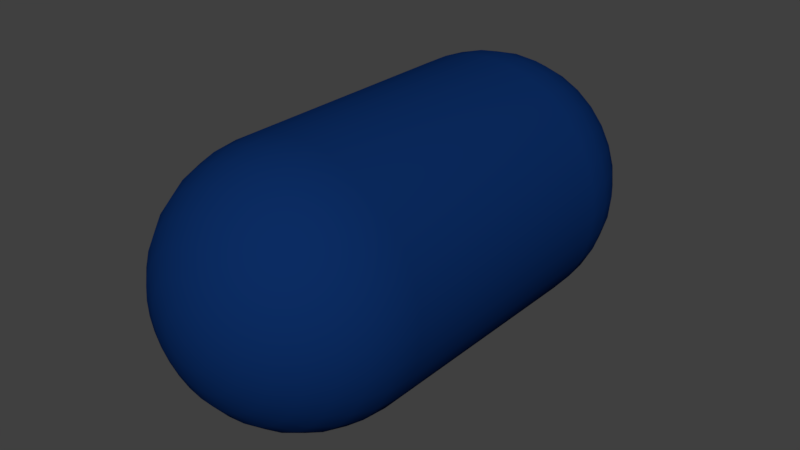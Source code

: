 # Source: capsule2.blend  (saved by Blender 2.79.0; exported with 4.5.12 LTS)
import bpy
from mathutils import Matrix  # noqa: F401  (used for matrix-valued properties, if any)

bpy.ops.wm.read_factory_settings(use_empty=True)
scene = bpy.context.scene
scene.name = 'Scene'

# ---- collections
col_collection_1 = bpy.data.collections.new('Collection 1'); scene.collection.children.link(col_collection_1)

# ---- materials (node trees are filled in below, after node groups)
mat_material = bpy.data.materials.new('Material')
mat_material.alpha_threshold = 0.0
mat_material.use_transparent_shadow = False
mat_material.diffuse_color = (0.003677, 0.02519, 0.1221, 1.0)
mat_material.roughness = 0.5
mat_material.specular_intensity = 1.0

# ---- material node trees

# ---- world
world_world = bpy.data.worlds.new('World'); scene.world = world_world
world_world.color = (0.05088, 0.05088, 0.05088)
world_world.use_sun_shadow = False
world_world.sun_shadow_jitter_overblur = 0.0
world_world.cycles.sampling_method = 'MANUAL'

# ---- meshes
me_sphere = bpy.data.meshes.new('Sphere')
me_sphere.from_pydata([(0.0, -1.75, 6.467e-07), (0.3414, 0.0, -1.716), (0.3348, -0.3414, -1.683), (0.3154, -0.6697, -1.586), (0.2839, -0.9722, -1.427), (0.2414, -1.237, -1.214), (0.1897, -1.455, -0.9536), (0.1307, -1.617, -0.6568), (0.06661, -1.716, -0.3348), (0.6697, 1.192e-07, -1.617), (0.6568, -0.3414, -1.586), (0.6187, -0.6697, -1.494), (0.5568, -0.9722, -1.344), (0.4735, -1.237, -1.143), (0.3721, -1.455, -0.8982), (0.2563, -1.617, -0.6187), (0.1307, -1.716, -0.3154), (0.9722, 1.192e-07, -1.455), (0.9536, -0.3414, -1.427), (0.8982, -0.6697, -1.344), (0.8084, -0.9722, -1.21), (0.6875, -1.237, -1.029), (0.5402, -1.455, -0.8084), (0.3721, -1.617, -0.5568), (0.1897, -1.716, -0.2839), (1.237, 1.192e-07, -1.237), (1.214, -0.3414, -1.214), (1.143, -0.6697, -1.143), (1.029, -0.9722, -1.029), (0.875, -1.237, -0.875), (0.6875, -1.455, -0.6875), (0.4735, -1.617, -0.4735), (0.2414, -1.716, -0.2414), (1.455, 1.192e-07, -0.9722), (1.427, -0.3414, -0.9536), (1.344, -0.6697, -0.8982), (1.21, -0.9722, -0.8084), (1.029, -1.237, -0.6875), (0.8084, -1.455, -0.5402), (0.5568, -1.617, -0.3721), (0.2839, -1.716, -0.1897), (1.617, 1.192e-07, -0.6697), (1.586, -0.3414, -0.6568), (1.494, -0.6697, -0.6187), (1.344, -0.9722, -0.5568), (1.143, -1.237, -0.4735), (0.8982, -1.455, -0.3721), (0.6187, -1.617, -0.2563), (0.3154, -1.716, -0.1307), (1.716, 1.192e-07, -0.3414), (1.683, -0.3414, -0.3348), (1.586, -0.6697, -0.3154), (1.427, -0.9722, -0.2839), (1.214, -1.237, -0.2414), (0.9536, -1.455, -0.1897), (0.6568, -1.617, -0.1307), (0.3348, -1.716, -0.0666), (1.75, 1.192e-07, 6.629e-07), (1.716, -0.3414, 7.039e-07), (1.617, -0.6697, 4.314e-07), (1.455, -0.9722, 6.271e-07), (1.237, -1.237, 6.127e-07), (0.9722, -1.455, 6.613e-07), (0.6697, -1.617, 6.032e-07), (0.3414, -1.716, 6.14e-07), (1.716, 1.192e-07, 0.3414), (1.683, -0.3414, 0.3348), (1.586, -0.6697, 0.3154), (1.427, -0.9722, 0.2839), (1.214, -1.237, 0.2414), (0.9536, -1.455, 0.1897), (0.6568, -1.617, 0.1307), (0.3348, -1.716, 0.06661), (1.617, 1.192e-07, 0.6697), (1.586, -0.3414, 0.6568), (1.494, -0.6697, 0.6187), (1.344, -0.9722, 0.5568), (1.143, -1.237, 0.4735), (0.8982, -1.455, 0.3721), (0.6187, -1.617, 0.2563), (0.3154, -1.716, 0.1307), (1.455, 1.192e-07, 0.9722), (1.427, -0.3414, 0.9536), (1.344, -0.6697, 0.8982), (1.21, -0.9722, 0.8084), (1.029, -1.237, 0.6875), (0.8084, -1.455, 0.5402), (0.5568, -1.617, 0.3721), (0.2839, -1.716, 0.1897), (1.237, 2.384e-07, 1.237), (1.214, -0.3414, 1.214), (1.143, -0.6697, 1.143), (1.029, -0.9722, 1.029), (0.875, -1.237, 0.875), (0.6875, -1.455, 0.6875), (0.4735, -1.617, 0.4735), (0.2414, -1.716, 0.2414), (0.9722, 2.384e-07, 1.455), (0.9536, -0.3414, 1.427), (0.8982, -0.6697, 1.344), (0.8084, -0.9722, 1.21), (0.6875, -1.237, 1.029), (0.5402, -1.455, 0.8084), (0.3721, -1.617, 0.5568), (0.1897, -1.716, 0.2839), (0.6697, 2.384e-07, 1.617), (0.6568, -0.3414, 1.586), (0.6187, -0.6697, 1.494), (0.5568, -0.9722, 1.344), (0.4735, -1.237, 1.143), (0.3721, -1.455, 0.8982), (0.2563, -1.617, 0.6187), (0.1307, -1.716, 0.3154), (0.3414, 2.384e-07, 1.716), (0.3348, -0.3414, 1.683), (0.3154, -0.6697, 1.586), (0.2839, -0.9722, 1.427), (0.2414, -1.237, 1.214), (0.1897, -1.455, 0.9536), (0.1307, -1.617, 0.6568), (0.06661, -1.716, 0.3348), (-1.756e-07, 2.384e-07, 1.75), (-1.495e-07, -0.3414, 1.716), (1.112e-07, -0.6697, 1.617), (-1.495e-07, -0.9722, 1.455), (-4.522e-08, -1.237, 1.237), (-1.914e-08, -1.455, 0.9722), (6.937e-09, -1.617, 0.6697), (6.937e-09, -1.716, 0.3414), (-0.3414, 2.384e-07, 1.716), (-0.3348, -0.3414, 1.683), (-0.3154, -0.6697, 1.586), (-0.2839, -0.9722, 1.427), (-0.2414, -1.237, 1.214), (-0.1897, -1.455, 0.9536), (-0.1307, -1.617, 0.6568), (-0.06661, -1.716, 0.3348), (-0.6697, 2.384e-07, 1.617), (-0.6568, -0.3414, 1.586), (-0.6187, -0.6697, 1.494), (-0.5568, -0.9722, 1.344), (-0.4735, -1.237, 1.143), (-0.3721, -1.455, 0.8982), (-0.2563, -1.617, 0.6187), (-0.1307, -1.716, 0.3154), (-0.9722, 2.384e-07, 1.455), (-0.9536, -0.3414, 1.427), (-0.8982, -0.6697, 1.344), (-0.8084, -0.9722, 1.21), (-0.6875, -1.237, 1.029), (-0.5402, -1.455, 0.8084), (-0.3721, -1.617, 0.5568), (-0.1897, -1.716, 0.2839), (-1.237, 2.384e-07, 1.237), (-1.214, -0.3414, 1.214), (-1.143, -0.6697, 1.143), (-1.029, -0.9722, 1.029), (-0.875, -1.237, 0.875), (-0.6875, -1.455, 0.6875), (-0.4735, -1.617, 0.4735), (-0.2414, -1.716, 0.2414), (-1.455, 1.192e-07, 0.9722), (-1.427, -0.3414, 0.9536), (-1.344, -0.6697, 0.8982), (-1.21, -0.9722, 0.8084), (-1.029, -1.237, 0.6875), (-0.8084, -1.455, 0.5402), (-0.5568, -1.617, 0.3721), (-0.2839, -1.716, 0.1897), (-1.617, 1.192e-07, 0.6697), (-1.586, -0.3414, 0.6568), (-1.494, -0.6697, 0.6187), (-1.344, -0.9722, 0.5568), (-1.143, -1.237, 0.4735), (-0.8982, -1.455, 0.3721), (-0.6187, -1.617, 0.2563), (-0.3154, -1.716, 0.1307), (-1.716, 1.192e-07, 0.3414), (-1.683, -0.3414, 0.3348), (-1.586, -0.6697, 0.3154), (-1.427, -0.9722, 0.2839), (-1.214, -1.237, 0.2414), (-0.9536, -1.455, 0.1897), (-0.6568, -1.617, 0.1307), (-0.3348, -1.716, 0.06661), (-1.75, 1.192e-07, 2.457e-07), (-1.716, -0.3414, 1.823e-07), (-1.617, -0.6697, 5.878e-07), (-1.455, -0.9722, 2.881e-07), (-1.237, -1.237, 3.78e-07), (-0.9722, -1.455, 5.179e-07), (-0.6697, -1.617, 5.119e-07), (-0.3414, -1.716, 6.271e-07), (-1.716, 1.192e-07, -0.3414), (-1.683, -0.3414, -0.3348), (-1.586, -0.6697, -0.3154), (-1.427, -0.9722, -0.2839), (-1.214, -1.237, -0.2414), (-0.9536, -1.455, -0.1897), (-0.6568, -1.617, -0.1307), (-0.3348, -1.716, -0.0666), (-1.617, 1.192e-07, -0.6697), (-1.586, -0.3414, -0.6568), (-1.494, -0.6697, -0.6187), (-1.344, -0.9722, -0.5568), (-1.143, -1.237, -0.4735), (-0.8982, -1.455, -0.3721), (-0.6187, -1.617, -0.2563), (-0.3154, -1.716, -0.1307), (-1.455, 1.192e-07, -0.9722), (-1.427, -0.3414, -0.9536), (-1.344, -0.6697, -0.8982), (-1.21, -0.9722, -0.8084), (-1.029, -1.237, -0.6875), (-0.8084, -1.455, -0.5402), (-0.5568, -1.617, -0.3721), (-0.2839, -1.716, -0.1897), (-1.237, 1.192e-07, -1.237), (-1.214, -0.3414, -1.214), (-1.143, -0.6697, -1.143), (-1.029, -0.9722, -1.029), (-0.875, -1.237, -0.875), (-0.6875, -1.455, -0.6875), (-0.4735, -1.617, -0.4735), (-0.2414, -1.716, -0.2414), (-0.9722, 1.192e-07, -1.455), (-0.9536, -0.3414, -1.427), (-0.8982, -0.6697, -1.344), (-0.8084, -0.9722, -1.21), (-0.6875, -1.237, -1.029), (-0.5402, -1.455, -0.8084), (-0.3721, -1.617, -0.5568), (-0.1897, -1.716, -0.2839), (-0.6697, 1.192e-07, -1.617), (-0.6568, -0.3414, -1.586), (-0.6187, -0.6697, -1.494), (-0.5568, -0.9722, -1.344), (-0.4735, -1.237, -1.143), (-0.3721, -1.455, -0.8982), (-0.2563, -1.617, -0.6187), (-0.1307, -1.716, -0.3154), (-0.3414, 0.0, -1.716), (-0.3348, -0.3414, -1.683), (-0.3154, -0.6697, -1.586), (-0.2839, -0.9722, -1.427), (-0.2414, -1.237, -1.214), (-0.1897, -1.455, -0.9536), (-0.1307, -1.617, -0.6568), (-0.06661, -1.716, -0.3348), (4.763e-07, 0.0, -1.75), (4.502e-07, -0.3414, -1.716), (1.112e-07, -0.6697, -1.617), (4.763e-07, -0.9722, -1.455), (2.677e-07, -1.237, -1.237), (2.156e-07, -1.455, -0.9722), (1.373e-07, -1.617, -0.6697), (2.649e-08, -1.716, -0.3414), (0.06661, 5.216, -0.3348), (0.1307, 5.117, -0.6568), (0.1897, 4.955, -0.9536), (0.2414, 4.737, -1.214), (0.2839, 4.472, -1.427), (0.3154, 4.17, -1.586), (0.3348, 3.841, -1.683), (0.3414, 3.5, -1.716), (0.1307, 5.216, -0.3154), (0.2563, 5.117, -0.6187), (0.3721, 4.955, -0.8982), (0.4735, 4.737, -1.143), (0.5568, 4.472, -1.344), (0.6187, 4.17, -1.494), (0.6568, 3.841, -1.586), (0.6697, 3.5, -1.617), (0.1897, 5.216, -0.2839), (0.3721, 5.117, -0.5568), (0.5402, 4.955, -0.8084), (0.6875, 4.737, -1.029), (0.8084, 4.472, -1.21), (0.8982, 4.17, -1.344), (0.9536, 3.841, -1.427), (0.9722, 3.5, -1.455), (0.2414, 5.216, -0.2414), (0.4735, 5.117, -0.4735), (0.6875, 4.955, -0.6875), (0.875, 4.737, -0.875), (1.029, 4.472, -1.029), (1.143, 4.17, -1.143), (1.214, 3.841, -1.214), (1.237, 3.5, -1.237), (0.2839, 5.216, -0.1897), (0.5568, 5.117, -0.3721), (0.8084, 4.955, -0.5402), (1.029, 4.737, -0.6875), (1.21, 4.472, -0.8084), (1.344, 4.17, -0.8982), (1.427, 3.841, -0.9536), (1.455, 3.5, -0.9722), (0.3154, 5.216, -0.1307), (0.6187, 5.117, -0.2563), (0.8982, 4.955, -0.3721), (1.143, 4.737, -0.4735), (1.344, 4.472, -0.5568), (1.494, 4.17, -0.6187), (1.586, 3.841, -0.6568), (1.617, 3.5, -0.6697), (0.3348, 5.216, -0.06661), (0.6568, 5.117, -0.1307), (0.9536, 4.955, -0.1897), (1.214, 4.737, -0.2414), (1.427, 4.472, -0.2839), (1.586, 4.17, -0.3154), (1.683, 3.841, -0.3348), (1.716, 3.5, -0.3414), (0.3414, 5.216, 3.097e-07), (0.6697, 5.117, 3.01e-07), (0.9722, 4.955, 2.95e-07), (1.237, 4.737, 3.176e-07), (1.455, 4.472, 3.553e-07), (1.617, 4.17, 2.642e-07), (1.716, 3.841, 4.871e-07), (1.75, 3.5, 4.76e-07), (0.3348, 5.216, 0.06661), (0.6568, 5.117, 0.1307), (0.9536, 4.955, 0.1897), (1.214, 4.737, 0.2414), (1.427, 4.472, 0.2839), (1.586, 4.17, 0.3154), (1.683, 3.841, 0.3348), (1.716, 3.5, 0.3414), (0.3154, 5.216, 0.1307), (0.6187, 5.117, 0.2563), (0.8982, 4.955, 0.3721), (1.143, 4.737, 0.4735), (1.344, 4.472, 0.5568), (1.494, 4.17, 0.6187), (1.586, 3.841, 0.6568), (1.617, 3.5, 0.6697), (0.2839, 5.216, 0.1897), (0.5568, 5.117, 0.3721), (0.8084, 4.955, 0.5402), (1.029, 4.737, 0.6875), (1.21, 4.472, 0.8084), (1.344, 4.17, 0.8982), (1.427, 3.841, 0.9536), (1.455, 3.5, 0.9722), (0.2414, 5.216, 0.2414), (0.4735, 5.117, 0.4735), (0.6875, 4.955, 0.6875), (0.875, 4.737, 0.875), (1.029, 4.472, 1.029), (1.143, 4.17, 1.143), (1.214, 3.841, 1.214), (1.237, 3.5, 1.237), (0.1897, 5.216, 0.2839), (0.3721, 5.117, 0.5568), (0.5402, 4.955, 0.8084), (0.6875, 4.737, 1.029), (0.8084, 4.472, 1.21), (0.8982, 4.17, 1.344), (0.9536, 3.841, 1.427), (0.9722, 3.5, 1.455), (0.1307, 5.216, 0.3154), (0.2563, 5.117, 0.6187), (0.3721, 4.955, 0.8982), (0.4735, 4.737, 1.143), (0.5568, 4.472, 1.344), (0.6187, 4.17, 1.494), (0.6568, 3.841, 1.586), (0.6697, 3.5, 1.617), (0.0666, 5.216, 0.3348), (0.1307, 5.117, 0.6568), (0.1897, 4.955, 0.9536), (0.2414, 4.737, 1.214), (0.2839, 4.472, 1.427), (0.3154, 4.17, 1.586), (0.3348, 3.841, 1.683), (0.3414, 3.5, 1.716), (-5.17e-07, 5.216, 0.3414), (-4.322e-07, 5.117, 0.6697), (-4.583e-07, 4.955, 0.9722), (-5.496e-07, 4.737, 1.237), (-6.539e-07, 4.472, 1.455), (-3.931e-07, 4.17, 1.617), (-6.539e-07, 3.841, 1.716), (-6.799e-07, 3.5, 1.75), (-0.06661, 5.216, 0.3348), (-0.1307, 5.117, 0.6568), (-0.1897, 4.955, 0.9536), (-0.2414, 4.737, 1.214), (-0.2839, 4.472, 1.427), (-0.3154, 4.17, 1.586), (-0.3348, 3.841, 1.683), (-0.3414, 3.5, 1.716), (-7.226e-07, 5.25, 8.337e-07), (-0.1307, 5.216, 0.3154), (-0.2563, 5.117, 0.6187), (-0.3721, 4.955, 0.8982), (-0.4735, 4.737, 1.143), (-0.5568, 4.472, 1.344), (-0.6187, 4.17, 1.494), (-0.6568, 3.841, 1.586), (-0.6697, 3.5, 1.617), (-0.1897, 5.216, 0.2839), (-0.3721, 5.117, 0.5568), (-0.5402, 4.955, 0.8084), (-0.6875, 4.737, 1.029), (-0.8084, 4.472, 1.21), (-0.8982, 4.17, 1.344), (-0.9536, 3.841, 1.427), (-0.9722, 3.5, 1.455), (-0.2414, 5.216, 0.2414), (-0.4735, 5.117, 0.4735), (-0.6875, 4.955, 0.6875), (-0.875, 4.737, 0.875), (-1.029, 4.472, 1.029), (-1.143, 4.17, 1.143), (-1.214, 3.841, 1.214), (-1.237, 3.5, 1.237), (-0.2839, 5.216, 0.1897), (-0.5568, 5.117, 0.3721), (-0.8084, 4.955, 0.5402), (-1.029, 4.737, 0.6875), (-1.21, 4.472, 0.8084), (-1.344, 4.17, 0.8982), (-1.427, 3.841, 0.9536), (-1.455, 3.5, 0.9722), (-0.3154, 5.216, 0.1307), (-0.6187, 5.117, 0.2563), (-0.8982, 4.955, 0.3721), (-1.143, 4.737, 0.4735), (-1.344, 4.472, 0.5568), (-1.494, 4.17, 0.6187), (-1.586, 3.841, 0.6568), (-1.617, 3.5, 0.6697), (-0.3348, 5.216, 0.06661), (-0.6568, 5.117, 0.1307), (-0.9536, 4.955, 0.1897), (-1.214, 4.737, 0.2414), (-1.427, 4.472, 0.2839), (-1.586, 4.17, 0.3154), (-1.683, 3.841, 0.3348), (-1.716, 3.5, 0.3414), (-0.3414, 5.216, 2.836e-07), (-0.6697, 5.117, 2.358e-07), (-0.9722, 4.955, 2.429e-07), (-1.237, 4.737, 8.29e-08), (-1.455, 4.472, 1.626e-08), (-1.617, 4.17, 3.424e-07), (-1.716, 3.841, -3.439e-08), (-1.75, 3.5, 5.876e-08), (-0.3348, 5.216, -0.06661), (-0.6568, 5.117, -0.1307), (-0.9536, 4.955, -0.1897), (-1.214, 4.737, -0.2414), (-1.427, 4.472, -0.2839), (-1.586, 4.17, -0.3154), (-1.683, 3.841, -0.3348), (-1.716, 3.5, -0.3414), (-0.3154, 5.216, -0.1307), (-0.6187, 5.117, -0.2563), (-0.8982, 4.955, -0.3721), (-1.143, 4.737, -0.4735), (-1.344, 4.472, -0.5568), (-1.494, 4.17, -0.6187), (-1.586, 3.841, -0.6568), (-1.617, 3.5, -0.6697), (-0.2839, 5.216, -0.1897), (-0.5568, 5.117, -0.3721), (-0.8084, 4.955, -0.5402), (-1.029, 4.737, -0.6875), (-1.21, 4.472, -0.8084), (-1.344, 4.17, -0.8982), (-1.427, 3.841, -0.9536), (-1.455, 3.5, -0.9722), (-0.2414, 5.216, -0.2414), (-0.4735, 5.117, -0.4735), (-0.6875, 4.955, -0.6875), (-0.875, 4.737, -0.875), (-1.029, 4.472, -1.029), (-1.143, 4.17, -1.143), (-1.214, 3.841, -1.214), (-1.237, 3.5, -1.237), (-0.1897, 5.216, -0.2839), (-0.3721, 5.117, -0.5568), (-0.5402, 4.955, -0.8084), (-0.6875, 4.737, -1.029), (-0.8084, 4.472, -1.21), (-0.8982, 4.17, -1.344), (-0.9536, 3.841, -1.427), (-0.9722, 3.5, -1.455), (-0.1307, 5.216, -0.3154), (-0.2563, 5.117, -0.6187), (-0.3721, 4.955, -0.8982), (-0.4735, 4.737, -1.143), (-0.5568, 4.472, -1.344), (-0.6187, 4.17, -1.494), (-0.6568, 3.841, -1.586), (-0.6697, 3.5, -1.617), (-0.06661, 5.216, -0.3348), (-0.1307, 5.117, -0.6568), (-0.1897, 4.955, -0.9536), (-0.2414, 4.737, -1.214), (-0.2839, 4.472, -1.427), (-0.3154, 4.17, -1.586), (-0.3348, 3.841, -1.683), (-0.3414, 3.5, -1.716), (-4.387e-07, 5.216, -0.3414), (-3.67e-07, 5.117, -0.6697), (-3.149e-07, 4.955, -0.9722), (-2.366e-07, 4.737, -1.237), (-2.802e-08, 4.472, -1.455), (-3.931e-07, 4.17, -1.617), (-5.41e-08, 3.841, -1.716), (-2.802e-08, 3.5, -1.75)], [], [(256, 255, 7, 8), (0, 256, 8), (250, 249, 1, 2), (251, 250, 2, 3), (252, 251, 3, 4), (253, 252, 4, 5), (254, 253, 5, 6), (255, 254, 6, 7), (7, 6, 14, 15), (8, 7, 15, 16), (0, 8, 16), (2, 1, 9, 10), (3, 2, 10, 11), (4, 3, 11, 12), (5, 4, 12, 13), (6, 5, 13, 14), (11, 10, 18, 19), (12, 11, 19, 20), (13, 12, 20, 21), (14, 13, 21, 22), (15, 14, 22, 23), (16, 15, 23, 24), (0, 16, 24), (10, 9, 17, 18), (23, 22, 30, 31), (24, 23, 31, 32), (0, 24, 32), (18, 17, 25, 26), (19, 18, 26, 27), (20, 19, 27, 28), (21, 20, 28, 29), (22, 21, 29, 30), (28, 27, 35, 36), (29, 28, 36, 37), (30, 29, 37, 38), (31, 30, 38, 39), (32, 31, 39, 40), (0, 32, 40), (26, 25, 33, 34), (27, 26, 34, 35), (40, 39, 47, 48), (0, 40, 48), (34, 33, 41, 42), (35, 34, 42, 43), (36, 35, 43, 44), (37, 36, 44, 45), (38, 37, 45, 46), (39, 38, 46, 47), (45, 44, 52, 53), (46, 45, 53, 54), (47, 46, 54, 55), (48, 47, 55, 56), (0, 48, 56), (42, 41, 49, 50), (43, 42, 50, 51), (44, 43, 51, 52), (0, 56, 64), (50, 49, 57, 58), (51, 50, 58, 59), (52, 51, 59, 60), (53, 52, 60, 61), (54, 53, 61, 62), (55, 54, 62, 63), (56, 55, 63, 64), (61, 60, 68, 69), (62, 61, 69, 70), (63, 62, 70, 71), (64, 63, 71, 72), (0, 64, 72), (58, 57, 65, 66), (59, 58, 66, 67), (60, 59, 67, 68), (0, 72, 80), (66, 65, 73, 74), (67, 66, 74, 75), (68, 67, 75, 76), (69, 68, 76, 77), (70, 69, 77, 78), (71, 70, 78, 79), (72, 71, 79, 80), (78, 77, 85, 86), (79, 78, 86, 87), (80, 79, 87, 88), (0, 80, 88), (74, 73, 81, 82), (75, 74, 82, 83), (76, 75, 83, 84), (77, 76, 84, 85), (82, 81, 89, 90), (83, 82, 90, 91), (84, 83, 91, 92), (85, 84, 92, 93), (86, 85, 93, 94), (87, 86, 94, 95), (88, 87, 95, 96), (0, 88, 96), (94, 93, 101, 102), (95, 94, 102, 103), (96, 95, 103, 104), (0, 96, 104), (90, 89, 97, 98), (91, 90, 98, 99), (92, 91, 99, 100), (93, 92, 100, 101), (99, 98, 106, 107), (100, 99, 107, 108), (101, 100, 108, 109), (102, 101, 109, 110), (103, 102, 110, 111), (104, 103, 111, 112), (0, 104, 112), (98, 97, 105, 106), (111, 110, 118, 119), (112, 111, 119, 120), (0, 112, 120), (106, 105, 113, 114), (107, 106, 114, 115), (108, 107, 115, 116), (109, 108, 116, 117), (110, 109, 117, 118), (116, 115, 123, 124), (117, 116, 124, 125), (118, 117, 125, 126), (119, 118, 126, 127), (120, 119, 127, 128), (0, 120, 128), (114, 113, 121, 122), (115, 114, 122, 123), (128, 127, 135, 136), (0, 128, 136), (122, 121, 129, 130), (123, 122, 130, 131), (124, 123, 131, 132), (125, 124, 132, 133), (126, 125, 133, 134), (127, 126, 134, 135), (132, 131, 139, 140), (133, 132, 140, 141), (134, 133, 141, 142), (135, 134, 142, 143), (136, 135, 143, 144), (0, 136, 144), (130, 129, 137, 138), (131, 130, 138, 139), (144, 143, 151, 152), (0, 144, 152), (138, 137, 145, 146), (139, 138, 146, 147), (140, 139, 147, 148), (141, 140, 148, 149), (142, 141, 149, 150), (143, 142, 150, 151), (149, 148, 156, 157), (150, 149, 157, 158), (151, 150, 158, 159), (152, 151, 159, 160), (0, 152, 160), (146, 145, 153, 154), (147, 146, 154, 155), (148, 147, 155, 156), (0, 160, 168), (154, 153, 161, 162), (155, 154, 162, 163), (156, 155, 163, 164), (157, 156, 164, 165), (158, 157, 165, 166), (159, 158, 166, 167), (160, 159, 167, 168), (165, 164, 172, 173), (166, 165, 173, 174), (167, 166, 174, 175), (168, 167, 175, 176), (0, 168, 176), (162, 161, 169, 170), (163, 162, 170, 171), (164, 163, 171, 172), (0, 176, 184), (170, 169, 177, 178), (171, 170, 178, 179), (172, 171, 179, 180), (173, 172, 180, 181), (174, 173, 181, 182), (175, 174, 182, 183), (176, 175, 183, 184), (182, 181, 189, 190), (183, 182, 190, 191), (184, 183, 191, 192), (0, 184, 192), (178, 177, 185, 186), (179, 178, 186, 187), (180, 179, 187, 188), (181, 180, 188, 189), (187, 186, 194, 195), (188, 187, 195, 196), (189, 188, 196, 197), (190, 189, 197, 198), (191, 190, 198, 199), (192, 191, 199, 200), (0, 192, 200), (186, 185, 193, 194), (199, 198, 206, 207), (200, 199, 207, 208), (0, 200, 208), (194, 193, 201, 202), (195, 194, 202, 203), (196, 195, 203, 204), (197, 196, 204, 205), (198, 197, 205, 206), (203, 202, 210, 211), (204, 203, 211, 212), (205, 204, 212, 213), (206, 205, 213, 214), (207, 206, 214, 215), (208, 207, 215, 216), (0, 208, 216), (202, 201, 209, 210), (215, 214, 222, 223), (216, 215, 223, 224), (0, 216, 224), (210, 209, 217, 218), (211, 210, 218, 219), (212, 211, 219, 220), (213, 212, 220, 221), (214, 213, 221, 222), (129, 121, 384, 392), (220, 219, 227, 228), (217, 209, 473, 481), (221, 220, 228, 229), (89, 81, 344, 352), (222, 221, 229, 230), (25, 17, 280, 288), (223, 222, 230, 231), (177, 169, 433, 441), (224, 223, 231, 232), (241, 233, 497, 505), (49, 41, 304, 312), (0, 224, 232), (218, 217, 225, 226), (1, 249, 513, 264), (219, 218, 226, 227), (73, 65, 328, 336), (232, 231, 239, 240), (137, 129, 392, 401), (113, 105, 368, 376), (0, 232, 240), (226, 225, 233, 234), (201, 193, 457, 465), (227, 226, 234, 235), (9, 1, 264, 272), (228, 227, 235, 236), (225, 217, 481, 489), (229, 228, 236, 237), (97, 89, 352, 360), (230, 229, 237, 238), (33, 25, 288, 296), (231, 230, 238, 239), (236, 235, 243, 244), (185, 177, 441, 449), (237, 236, 244, 245), (121, 113, 376, 384), (238, 237, 245, 246), (161, 153, 417, 425), (239, 238, 246, 247), (209, 201, 465, 473), (240, 239, 247, 248), (249, 241, 505, 513), (17, 9, 272, 280), (0, 240, 248), (234, 233, 241, 242), (81, 73, 336, 344), (235, 234, 242, 243), (169, 161, 425, 433), (248, 247, 255, 256), (145, 137, 401, 409), (57, 49, 312, 320), (0, 248, 256), (242, 241, 249, 250), (233, 225, 489, 497), (243, 242, 250, 251), (105, 97, 360, 368), (244, 243, 251, 252), (193, 185, 449, 457), (245, 244, 252, 253), (65, 57, 320, 328), (246, 245, 253, 254), (41, 33, 296, 304), (247, 246, 254, 255), (153, 145, 409, 417), (513, 512, 263, 264), (506, 393, 257), (507, 506, 257, 258), (508, 507, 258, 259), (509, 508, 259, 260), (510, 509, 260, 261), (511, 510, 261, 262), (512, 511, 262, 263), (262, 261, 269, 270), (263, 262, 270, 271), (264, 263, 271, 272), (257, 393, 265), (258, 257, 265, 266), (259, 258, 266, 267), (260, 259, 267, 268), (261, 260, 268, 269), (267, 266, 274, 275), (268, 267, 275, 276), (269, 268, 276, 277), (270, 269, 277, 278), (271, 270, 278, 279), (272, 271, 279, 280), (265, 393, 273), (266, 265, 273, 274), (279, 278, 286, 287), (280, 279, 287, 288), (273, 393, 281), (274, 273, 281, 282), (275, 274, 282, 283), (276, 275, 283, 284), (277, 276, 284, 285), (278, 277, 285, 286), (284, 283, 291, 292), (285, 284, 292, 293), (286, 285, 293, 294), (287, 286, 294, 295), (288, 287, 295, 296), (281, 393, 289), (282, 281, 289, 290), (283, 282, 290, 291), (296, 295, 303, 304), (289, 393, 297), (290, 289, 297, 298), (291, 290, 298, 299), (292, 291, 299, 300), (293, 292, 300, 301), (294, 293, 301, 302), (295, 294, 302, 303), (300, 299, 307, 308), (301, 300, 308, 309), (302, 301, 309, 310), (303, 302, 310, 311), (304, 303, 311, 312), (297, 393, 305), (298, 297, 305, 306), (299, 298, 306, 307), (312, 311, 319, 320), (305, 393, 313), (306, 305, 313, 314), (307, 306, 314, 315), (308, 307, 315, 316), (309, 308, 316, 317), (310, 309, 317, 318), (311, 310, 318, 319), (317, 316, 324, 325), (318, 317, 325, 326), (319, 318, 326, 327), (320, 319, 327, 328), (313, 393, 321), (314, 313, 321, 322), (315, 314, 322, 323), (316, 315, 323, 324), (321, 393, 329), (322, 321, 329, 330), (323, 322, 330, 331), (324, 323, 331, 332), (325, 324, 332, 333), (326, 325, 333, 334), (327, 326, 334, 335), (328, 327, 335, 336), (333, 332, 340, 341), (334, 333, 341, 342), (335, 334, 342, 343), (336, 335, 343, 344), (329, 393, 337), (330, 329, 337, 338), (331, 330, 338, 339), (332, 331, 339, 340), (338, 337, 345, 346), (339, 338, 346, 347), (340, 339, 347, 348), (341, 340, 348, 349), (342, 341, 349, 350), (343, 342, 350, 351), (344, 343, 351, 352), (337, 393, 345), (350, 349, 357, 358), (351, 350, 358, 359), (352, 351, 359, 360), (345, 393, 353), (346, 345, 353, 354), (347, 346, 354, 355), (348, 347, 355, 356), (349, 348, 356, 357), (355, 354, 362, 363), (356, 355, 363, 364), (357, 356, 364, 365), (358, 357, 365, 366), (359, 358, 366, 367), (360, 359, 367, 368), (353, 393, 361), (354, 353, 361, 362), (367, 366, 374, 375), (368, 367, 375, 376), (361, 393, 369), (362, 361, 369, 370), (363, 362, 370, 371), (364, 363, 371, 372), (365, 364, 372, 373), (366, 365, 373, 374), (371, 370, 378, 379), (372, 371, 379, 380), (373, 372, 380, 381), (374, 373, 381, 382), (375, 374, 382, 383), (376, 375, 383, 384), (369, 393, 377), (370, 369, 377, 378), (383, 382, 390, 391), (384, 383, 391, 392), (377, 393, 385), (378, 377, 385, 386), (379, 378, 386, 387), (380, 379, 387, 388), (381, 380, 388, 389), (382, 381, 389, 390), (388, 387, 396, 397), (389, 388, 397, 398), (390, 389, 398, 399), (391, 390, 399, 400), (392, 391, 400, 401), (385, 393, 394), (386, 385, 394, 395), (387, 386, 395, 396), (401, 400, 408, 409), (394, 393, 402), (395, 394, 402, 403), (396, 395, 403, 404), (397, 396, 404, 405), (398, 397, 405, 406), (399, 398, 406, 407), (400, 399, 407, 408), (405, 404, 412, 413), (406, 405, 413, 414), (407, 406, 414, 415), (408, 407, 415, 416), (409, 408, 416, 417), (402, 393, 410), (403, 402, 410, 411), (404, 403, 411, 412), (417, 416, 424, 425), (410, 393, 418), (411, 410, 418, 419), (412, 411, 419, 420), (413, 412, 420, 421), (414, 413, 421, 422), (415, 414, 422, 423), (416, 415, 423, 424), (422, 421, 429, 430), (423, 422, 430, 431), (424, 423, 431, 432), (425, 424, 432, 433), (418, 393, 426), (419, 418, 426, 427), (420, 419, 427, 428), (421, 420, 428, 429), (427, 426, 434, 435), (428, 427, 435, 436), (429, 428, 436, 437), (430, 429, 437, 438), (431, 430, 438, 439), (432, 431, 439, 440), (433, 432, 440, 441), (426, 393, 434), (439, 438, 446, 447), (440, 439, 447, 448), (441, 440, 448, 449), (434, 393, 442), (435, 434, 442, 443), (436, 435, 443, 444), (437, 436, 444, 445), (438, 437, 445, 446), (443, 442, 450, 451), (444, 443, 451, 452), (445, 444, 452, 453), (446, 445, 453, 454), (447, 446, 454, 455), (448, 447, 455, 456), (449, 448, 456, 457), (442, 393, 450), (455, 454, 462, 463), (456, 455, 463, 464), (457, 456, 464, 465), (450, 393, 458), (451, 450, 458, 459), (452, 451, 459, 460), (453, 452, 460, 461), (454, 453, 461, 462), (460, 459, 467, 468), (461, 460, 468, 469), (462, 461, 469, 470), (463, 462, 470, 471), (464, 463, 471, 472), (465, 464, 472, 473), (458, 393, 466), (459, 458, 466, 467), (472, 471, 479, 480), (473, 472, 480, 481), (466, 393, 474), (467, 466, 474, 475), (468, 467, 475, 476), (469, 468, 476, 477), (470, 469, 477, 478), (471, 470, 478, 479), (476, 475, 483, 484), (477, 476, 484, 485), (478, 477, 485, 486), (479, 478, 486, 487), (480, 479, 487, 488), (481, 480, 488, 489), (474, 393, 482), (475, 474, 482, 483), (488, 487, 495, 496), (489, 488, 496, 497), (482, 393, 490), (483, 482, 490, 491), (484, 483, 491, 492), (485, 484, 492, 493), (486, 485, 493, 494), (487, 486, 494, 495), (493, 492, 500, 501), (494, 493, 501, 502), (495, 494, 502, 503), (496, 495, 503, 504), (497, 496, 504, 505), (490, 393, 498), (491, 490, 498, 499), (492, 491, 499, 500), (505, 504, 512, 513), (498, 393, 506), (499, 498, 506, 507), (500, 499, 507, 508), (501, 500, 508, 509), (502, 501, 509, 510), (503, 502, 510, 511), (504, 503, 511, 512)])
me_sphere.polygons.foreach_set('use_smooth', [True] * 544)
_uv = me_sphere.uv_layers.new(name='UVMap')
_uv.uv.foreach_set('vector', [0.8732, 0.7096, 0.8727, 0.7017, 0.8746, 0.7017, 0.8742, 0.7095, 0.8737, 0.7173, 0.8732, 0.7096, 0.8742, 0.7095, 0.8697, 0.6529, 0.8689, 0.6386, 0.8786, 0.6386, 0.8777, 0.6529, 0.8705, 0.665, 0.8697, 0.6529, 0.8777, 0.6529, 0.8769, 0.665, 0.8711, 0.6756, 0.8705, 0.665, 0.8769, 0.665, 0.8762, 0.6755, 0.8717, 0.685, 0.8711, 0.6756, 0.8762, 0.6755, 0.8756, 0.6849, 0.8722, 0.6936, 0.8717, 0.685, 0.8756, 0.6849, 0.8751, 0.6936, 0.8727, 0.7017, 0.8722, 0.6936, 0.8751, 0.6936, 0.8746, 0.7017, 0.8746, 0.7017, 0.8751, 0.6936, 0.878, 0.6944, 0.8765, 0.7023, 0.8742, 0.7095, 0.8746, 0.7017, 0.8765, 0.7023, 0.8751, 0.7098, 0.8737, 0.7173, 0.8742, 0.7095, 0.8751, 0.7098, 0.8777, 0.6529, 0.8786, 0.6386, 0.8881, 0.6418, 0.8855, 0.6555, 0.8769, 0.665, 0.8777, 0.6529, 0.8855, 0.6555, 0.8832, 0.667, 0.8762, 0.6755, 0.8769, 0.665, 0.8832, 0.667, 0.8813, 0.6771, 0.8756, 0.6849, 0.8762, 0.6755, 0.8813, 0.6771, 0.8795, 0.6861, 0.8751, 0.6936, 0.8756, 0.6849, 0.8795, 0.6861, 0.878, 0.6944, 0.8832, 0.667, 0.8855, 0.6555, 0.8928, 0.6604, 0.8892, 0.671, 0.8813, 0.6771, 0.8832, 0.667, 0.8892, 0.671, 0.886, 0.6803, 0.8795, 0.6861, 0.8813, 0.6771, 0.886, 0.6803, 0.8832, 0.6886, 0.878, 0.6944, 0.8795, 0.6861, 0.8832, 0.6886, 0.8807, 0.6962, 0.8765, 0.7023, 0.878, 0.6944, 0.8807, 0.6962, 0.8783, 0.7034, 0.8751, 0.7098, 0.8765, 0.7023, 0.8783, 0.7034, 0.876, 0.7104, 0.8737, 0.7173, 0.8751, 0.7098, 0.876, 0.7104, 0.8855, 0.6555, 0.8881, 0.6418, 0.897, 0.6478, 0.8928, 0.6604, 0.8783, 0.7034, 0.8807, 0.6962, 0.8831, 0.6988, 0.8799, 0.7051, 0.876, 0.7104, 0.8783, 0.7034, 0.8799, 0.7051, 0.8768, 0.7112, 0.8737, 0.7173, 0.876, 0.7104, 0.8768, 0.7112, 0.8928, 0.6604, 0.897, 0.6478, 0.905, 0.6566, 0.8993, 0.6675, 0.8892, 0.671, 0.8928, 0.6604, 0.8993, 0.6675, 0.8945, 0.6768, 0.886, 0.6803, 0.8892, 0.671, 0.8945, 0.6768, 0.8903, 0.6848, 0.8832, 0.6886, 0.886, 0.6803, 0.8903, 0.6848, 0.8865, 0.6921, 0.8807, 0.6962, 0.8832, 0.6886, 0.8865, 0.6921, 0.8831, 0.6988, 0.8903, 0.6848, 0.8945, 0.6768, 0.899, 0.6841, 0.8939, 0.6907, 0.8865, 0.6921, 0.8903, 0.6848, 0.8939, 0.6907, 0.8893, 0.6966, 0.8831, 0.6988, 0.8865, 0.6921, 0.8893, 0.6966, 0.8851, 0.7021, 0.8799, 0.7051, 0.8831, 0.6988, 0.8851, 0.7021, 0.8812, 0.7073, 0.8768, 0.7112, 0.8799, 0.7051, 0.8812, 0.7073, 0.8774, 0.7123, 0.8737, 0.7173, 0.8768, 0.7112, 0.8774, 0.7123, 0.8993, 0.6675, 0.905, 0.6566, 0.9118, 0.6676, 0.9049, 0.6766, 0.8945, 0.6768, 0.8993, 0.6675, 0.9049, 0.6766, 0.899, 0.6841, 0.8774, 0.7123, 0.8812, 0.7073, 0.8823, 0.7098, 0.878, 0.7136, 0.8737, 0.7173, 0.8774, 0.7123, 0.878, 0.7136, 0.9049, 0.6766, 0.9118, 0.6676, 0.917, 0.6806, 0.9092, 0.6872, 0.899, 0.6841, 0.9049, 0.6766, 0.9092, 0.6872, 0.9025, 0.6927, 0.8939, 0.6907, 0.899, 0.6841, 0.9025, 0.6927, 0.8967, 0.6975, 0.8893, 0.6966, 0.8939, 0.6907, 0.8967, 0.6975, 0.8915, 0.7019, 0.8851, 0.7021, 0.8893, 0.6966, 0.8915, 0.7019, 0.8868, 0.706, 0.8812, 0.7073, 0.8851, 0.7021, 0.8868, 0.706, 0.8823, 0.7098, 0.8915, 0.7019, 0.8967, 0.6975, 0.8987, 0.7051, 0.8931, 0.7078, 0.8868, 0.706, 0.8915, 0.7019, 0.8931, 0.7078, 0.8879, 0.7103, 0.8823, 0.7098, 0.8868, 0.706, 0.8879, 0.7103, 0.883, 0.7126, 0.878, 0.7136, 0.8823, 0.7098, 0.883, 0.7126, 0.8784, 0.715, 0.8737, 0.7173, 0.878, 0.7136, 0.8784, 0.715, 0.9092, 0.6872, 0.917, 0.6806, 0.9206, 0.6949, 0.9121, 0.6989, 0.9025, 0.6927, 0.9092, 0.6872, 0.9121, 0.6989, 0.9049, 0.7022, 0.8967, 0.6975, 0.9025, 0.6927, 0.9049, 0.7022, 0.8987, 0.7051, 0.8737, 0.7173, 0.8784, 0.715, 0.8785, 0.7165, 0.9121, 0.6989, 0.9206, 0.6949, 0.9224, 0.7101, 0.9136, 0.7113, 0.9049, 0.7022, 0.9121, 0.6989, 0.9136, 0.7113, 0.9062, 0.7123, 0.8987, 0.7051, 0.9049, 0.7022, 0.9062, 0.7123, 0.8997, 0.7132, 0.8931, 0.7078, 0.8987, 0.7051, 0.8997, 0.7132, 0.8938, 0.714, 0.8879, 0.7103, 0.8931, 0.7078, 0.8938, 0.714, 0.8885, 0.7149, 0.883, 0.7126, 0.8879, 0.7103, 0.8885, 0.7149, 0.8834, 0.7157, 0.8784, 0.715, 0.883, 0.7126, 0.8834, 0.7157, 0.8785, 0.7165, 0.8938, 0.714, 0.8997, 0.7132, 0.8996, 0.7214, 0.8938, 0.7204, 0.8885, 0.7149, 0.8938, 0.714, 0.8938, 0.7204, 0.8885, 0.7195, 0.8834, 0.7157, 0.8885, 0.7149, 0.8885, 0.7195, 0.8834, 0.7187, 0.8785, 0.7165, 0.8834, 0.7157, 0.8834, 0.7187, 0.8786, 0.718, 0.8737, 0.7173, 0.8785, 0.7165, 0.8786, 0.718, 0.9136, 0.7113, 0.9224, 0.7101, 0.9223, 0.7255, 0.9135, 0.7239, 0.9062, 0.7123, 0.9136, 0.7113, 0.9135, 0.7239, 0.9061, 0.7226, 0.8997, 0.7132, 0.9062, 0.7123, 0.9061, 0.7226, 0.8996, 0.7214, 0.8737, 0.7173, 0.8786, 0.718, 0.8784, 0.7195, 0.9135, 0.7239, 0.9223, 0.7255, 0.9203, 0.7405, 0.9119, 0.7362, 0.9061, 0.7226, 0.9135, 0.7239, 0.9119, 0.7362, 0.9048, 0.7326, 0.8996, 0.7214, 0.9061, 0.7226, 0.9048, 0.7326, 0.8986, 0.7295, 0.8938, 0.7204, 0.8996, 0.7214, 0.8986, 0.7295, 0.8931, 0.7266, 0.8885, 0.7195, 0.8938, 0.7204, 0.8931, 0.7266, 0.8879, 0.7241, 0.8834, 0.7187, 0.8885, 0.7195, 0.8879, 0.7241, 0.8831, 0.7217, 0.8786, 0.718, 0.8834, 0.7187, 0.8831, 0.7217, 0.8784, 0.7195, 0.8879, 0.7241, 0.8931, 0.7266, 0.8915, 0.7325, 0.8868, 0.7284, 0.8831, 0.7217, 0.8879, 0.7241, 0.8868, 0.7284, 0.8823, 0.7246, 0.8784, 0.7195, 0.8831, 0.7217, 0.8823, 0.7246, 0.878, 0.7209, 0.8737, 0.7173, 0.8784, 0.7195, 0.878, 0.7209, 0.9119, 0.7362, 0.9203, 0.7405, 0.9166, 0.7546, 0.9089, 0.7478, 0.9048, 0.7326, 0.9119, 0.7362, 0.9089, 0.7478, 0.9024, 0.742, 0.8986, 0.7295, 0.9048, 0.7326, 0.9024, 0.742, 0.8967, 0.737, 0.8931, 0.7266, 0.8986, 0.7295, 0.8967, 0.737, 0.8915, 0.7325, 0.9089, 0.7478, 0.9166, 0.7546, 0.9112, 0.7673, 0.9045, 0.7582, 0.9024, 0.742, 0.9089, 0.7478, 0.9045, 0.7582, 0.8988, 0.7505, 0.8967, 0.737, 0.9024, 0.742, 0.8988, 0.7505, 0.8938, 0.7438, 0.8915, 0.7325, 0.8967, 0.737, 0.8938, 0.7438, 0.8894, 0.7378, 0.8868, 0.7284, 0.8915, 0.7325, 0.8894, 0.7378, 0.8852, 0.7323, 0.8823, 0.7246, 0.8868, 0.7284, 0.8852, 0.7323, 0.8813, 0.7271, 0.878, 0.7209, 0.8823, 0.7246, 0.8813, 0.7271, 0.8775, 0.7222, 0.8737, 0.7173, 0.878, 0.7209, 0.8775, 0.7222, 0.8852, 0.7323, 0.8894, 0.7378, 0.8866, 0.7423, 0.8832, 0.7356, 0.8813, 0.7271, 0.8852, 0.7323, 0.8832, 0.7356, 0.88, 0.7293, 0.8775, 0.7222, 0.8813, 0.7271, 0.88, 0.7293, 0.8768, 0.7233, 0.8737, 0.7173, 0.8775, 0.7222, 0.8768, 0.7233, 0.9045, 0.7582, 0.9112, 0.7673, 0.9044, 0.778, 0.8989, 0.767, 0.8988, 0.7505, 0.9045, 0.7582, 0.8989, 0.767, 0.8943, 0.7577, 0.8938, 0.7438, 0.8988, 0.7505, 0.8943, 0.7577, 0.8902, 0.7496, 0.8894, 0.7378, 0.8938, 0.7438, 0.8902, 0.7496, 0.8866, 0.7423, 0.8943, 0.7577, 0.8989, 0.767, 0.8924, 0.7739, 0.889, 0.7633, 0.8902, 0.7496, 0.8943, 0.7577, 0.889, 0.7633, 0.886, 0.7541, 0.8866, 0.7423, 0.8902, 0.7496, 0.886, 0.7541, 0.8833, 0.7458, 0.8832, 0.7356, 0.8866, 0.7423, 0.8833, 0.7458, 0.8808, 0.7382, 0.88, 0.7293, 0.8832, 0.7356, 0.8808, 0.7382, 0.8784, 0.731, 0.8768, 0.7233, 0.88, 0.7293, 0.8784, 0.731, 0.876, 0.7241, 0.8737, 0.7173, 0.8768, 0.7233, 0.876, 0.7241, 0.8989, 0.767, 0.9044, 0.778, 0.8965, 0.7863, 0.8924, 0.7739, 0.8784, 0.731, 0.8808, 0.7382, 0.8781, 0.74, 0.8766, 0.7322, 0.876, 0.7241, 0.8784, 0.731, 0.8766, 0.7322, 0.8752, 0.7247, 0.8737, 0.7173, 0.876, 0.7241, 0.8752, 0.7247, 0.8924, 0.7739, 0.8965, 0.7863, 0.8877, 0.7921, 0.8852, 0.7786, 0.889, 0.7633, 0.8924, 0.7739, 0.8852, 0.7786, 0.8831, 0.7672, 0.886, 0.7541, 0.889, 0.7633, 0.8831, 0.7672, 0.8813, 0.7572, 0.8833, 0.7458, 0.886, 0.7541, 0.8813, 0.7572, 0.8796, 0.7483, 0.8808, 0.7382, 0.8833, 0.7458, 0.8796, 0.7483, 0.8781, 0.74, 0.8813, 0.7572, 0.8831, 0.7672, 0.8769, 0.7692, 0.8763, 0.7589, 0.8796, 0.7483, 0.8813, 0.7572, 0.8763, 0.7589, 0.8758, 0.7495, 0.8781, 0.74, 0.8796, 0.7483, 0.8758, 0.7495, 0.8753, 0.7409, 0.8766, 0.7322, 0.8781, 0.74, 0.8753, 0.7409, 0.8748, 0.7328, 0.8752, 0.7247, 0.8766, 0.7322, 0.8748, 0.7328, 0.8743, 0.725, 0.8737, 0.7173, 0.8752, 0.7247, 0.8743, 0.725, 0.8852, 0.7786, 0.8877, 0.7921, 0.8784, 0.795, 0.8776, 0.781, 0.8831, 0.7672, 0.8852, 0.7786, 0.8776, 0.781, 0.8769, 0.7692, 0.8743, 0.725, 0.8748, 0.7328, 0.8729, 0.7329, 0.8733, 0.725, 0.8737, 0.7173, 0.8743, 0.725, 0.8733, 0.725, 0.8776, 0.781, 0.8784, 0.795, 0.869, 0.795, 0.8699, 0.781, 0.8769, 0.7692, 0.8776, 0.781, 0.8699, 0.781, 0.8706, 0.7692, 0.8763, 0.7589, 0.8769, 0.7692, 0.8706, 0.7692, 0.8712, 0.7589, 0.8758, 0.7495, 0.8763, 0.7589, 0.8712, 0.7589, 0.8718, 0.7496, 0.8753, 0.7409, 0.8758, 0.7495, 0.8718, 0.7496, 0.8724, 0.741, 0.8748, 0.7328, 0.8753, 0.7409, 0.8724, 0.741, 0.8729, 0.7329, 0.8712, 0.7589, 0.8706, 0.7692, 0.8644, 0.7672, 0.8662, 0.7573, 0.8718, 0.7496, 0.8712, 0.7589, 0.8662, 0.7573, 0.868, 0.7483, 0.8724, 0.741, 0.8718, 0.7496, 0.868, 0.7483, 0.8695, 0.7401, 0.8729, 0.7329, 0.8724, 0.741, 0.8695, 0.7401, 0.871, 0.7323, 0.8733, 0.725, 0.8729, 0.7329, 0.871, 0.7323, 0.8724, 0.7247, 0.8737, 0.7173, 0.8733, 0.725, 0.8724, 0.7247, 0.8699, 0.781, 0.869, 0.795, 0.8597, 0.792, 0.8622, 0.7786, 0.8706, 0.7692, 0.8699, 0.781, 0.8622, 0.7786, 0.8644, 0.7672, 0.8724, 0.7247, 0.871, 0.7323, 0.8692, 0.7311, 0.8715, 0.7242, 0.8737, 0.7173, 0.8724, 0.7247, 0.8715, 0.7242, 0.8622, 0.7786, 0.8597, 0.792, 0.8509, 0.7863, 0.855, 0.7739, 0.8644, 0.7672, 0.8622, 0.7786, 0.855, 0.7739, 0.8585, 0.7634, 0.8662, 0.7573, 0.8644, 0.7672, 0.8585, 0.7634, 0.8616, 0.7542, 0.868, 0.7483, 0.8662, 0.7573, 0.8616, 0.7542, 0.8643, 0.7459, 0.8695, 0.7401, 0.868, 0.7483, 0.8643, 0.7459, 0.8668, 0.7383, 0.871, 0.7323, 0.8695, 0.7401, 0.8668, 0.7383, 0.8692, 0.7311, 0.8643, 0.7459, 0.8616, 0.7542, 0.8573, 0.7496, 0.861, 0.7424, 0.8668, 0.7383, 0.8643, 0.7459, 0.861, 0.7424, 0.8644, 0.7358, 0.8692, 0.7311, 0.8668, 0.7383, 0.8644, 0.7358, 0.8676, 0.7294, 0.8715, 0.7242, 0.8692, 0.7311, 0.8676, 0.7294, 0.8707, 0.7233, 0.8737, 0.7173, 0.8715, 0.7242, 0.8707, 0.7233, 0.855, 0.7739, 0.8509, 0.7863, 0.843, 0.7779, 0.8485, 0.767, 0.8585, 0.7634, 0.855, 0.7739, 0.8485, 0.767, 0.8532, 0.7578, 0.8616, 0.7542, 0.8585, 0.7634, 0.8532, 0.7578, 0.8573, 0.7496, 0.8737, 0.7173, 0.8707, 0.7233, 0.87, 0.7223, 0.8485, 0.767, 0.843, 0.7779, 0.8362, 0.7671, 0.843, 0.7582, 0.8532, 0.7578, 0.8485, 0.767, 0.843, 0.7582, 0.8487, 0.7506, 0.8573, 0.7496, 0.8532, 0.7578, 0.8487, 0.7506, 0.8537, 0.7439, 0.861, 0.7424, 0.8573, 0.7496, 0.8537, 0.7439, 0.8582, 0.738, 0.8644, 0.7358, 0.861, 0.7424, 0.8582, 0.738, 0.8624, 0.7325, 0.8676, 0.7294, 0.8644, 0.7358, 0.8624, 0.7325, 0.8663, 0.7273, 0.8707, 0.7233, 0.8676, 0.7294, 0.8663, 0.7273, 0.87, 0.7223, 0.8582, 0.738, 0.8537, 0.7439, 0.8509, 0.7371, 0.856, 0.7327, 0.8624, 0.7325, 0.8582, 0.738, 0.856, 0.7327, 0.8607, 0.7286, 0.8663, 0.7273, 0.8624, 0.7325, 0.8607, 0.7286, 0.8652, 0.7248, 0.87, 0.7223, 0.8663, 0.7273, 0.8652, 0.7248, 0.8695, 0.721, 0.8737, 0.7173, 0.87, 0.7223, 0.8695, 0.721, 0.843, 0.7582, 0.8362, 0.7671, 0.8309, 0.7545, 0.8386, 0.7478, 0.8487, 0.7506, 0.843, 0.7582, 0.8386, 0.7478, 0.8451, 0.7421, 0.8537, 0.7439, 0.8487, 0.7506, 0.8451, 0.7421, 0.8509, 0.7371, 0.8737, 0.7173, 0.8695, 0.721, 0.8691, 0.7196, 0.8386, 0.7478, 0.8309, 0.7545, 0.8272, 0.7403, 0.8356, 0.7362, 0.8451, 0.7421, 0.8386, 0.7478, 0.8356, 0.7362, 0.8427, 0.7327, 0.8509, 0.7371, 0.8451, 0.7421, 0.8427, 0.7327, 0.8488, 0.7296, 0.856, 0.7327, 0.8509, 0.7371, 0.8488, 0.7296, 0.8545, 0.7269, 0.8607, 0.7286, 0.856, 0.7327, 0.8545, 0.7269, 0.8596, 0.7243, 0.8652, 0.7248, 0.8607, 0.7286, 0.8596, 0.7243, 0.8645, 0.7219, 0.8695, 0.721, 0.8652, 0.7248, 0.8645, 0.7219, 0.8691, 0.7196, 0.8596, 0.7243, 0.8545, 0.7269, 0.8537, 0.7206, 0.859, 0.7198, 0.8645, 0.7219, 0.8596, 0.7243, 0.859, 0.7198, 0.8641, 0.7189, 0.8691, 0.7196, 0.8645, 0.7219, 0.8641, 0.7189, 0.8689, 0.7181, 0.8737, 0.7173, 0.8691, 0.7196, 0.8689, 0.7181, 0.8356, 0.7362, 0.8272, 0.7403, 0.8252, 0.7253, 0.834, 0.7239, 0.8427, 0.7327, 0.8356, 0.7362, 0.834, 0.7239, 0.8414, 0.7227, 0.8488, 0.7296, 0.8427, 0.7327, 0.8414, 0.7227, 0.8478, 0.7216, 0.8545, 0.7269, 0.8488, 0.7296, 0.8478, 0.7216, 0.8537, 0.7206, 0.8414, 0.7227, 0.834, 0.7239, 0.8339, 0.7113, 0.8413, 0.7124, 0.8478, 0.7216, 0.8414, 0.7227, 0.8413, 0.7124, 0.8478, 0.7134, 0.8537, 0.7206, 0.8478, 0.7216, 0.8478, 0.7134, 0.8536, 0.7143, 0.859, 0.7198, 0.8537, 0.7206, 0.8536, 0.7143, 0.859, 0.7151, 0.8641, 0.7189, 0.859, 0.7198, 0.859, 0.7151, 0.864, 0.7159, 0.8689, 0.7181, 0.8641, 0.7189, 0.864, 0.7159, 0.8689, 0.7166, 0.8737, 0.7173, 0.8689, 0.7181, 0.8689, 0.7166, 0.834, 0.7239, 0.8252, 0.7253, 0.8252, 0.71, 0.8339, 0.7113, 0.864, 0.7159, 0.859, 0.7151, 0.8595, 0.7105, 0.8644, 0.7129, 0.8689, 0.7166, 0.864, 0.7159, 0.8644, 0.7129, 0.8691, 0.7151, 0.8737, 0.7173, 0.8689, 0.7166, 0.8691, 0.7151, 0.8339, 0.7113, 0.8252, 0.71, 0.8269, 0.6949, 0.8354, 0.6989, 0.8413, 0.7124, 0.8339, 0.7113, 0.8354, 0.6989, 0.8425, 0.7024, 0.8478, 0.7134, 0.8413, 0.7124, 0.8425, 0.7024, 0.8487, 0.7053, 0.8536, 0.7143, 0.8478, 0.7134, 0.8487, 0.7053, 0.8544, 0.708, 0.859, 0.7151, 0.8536, 0.7143, 0.8544, 0.708, 0.8595, 0.7105, 0.8425, 0.7024, 0.8354, 0.6989, 0.8383, 0.6872, 0.8449, 0.6929, 0.8487, 0.7053, 0.8425, 0.7024, 0.8449, 0.6929, 0.8507, 0.6977, 0.8544, 0.708, 0.8487, 0.7053, 0.8507, 0.6977, 0.8559, 0.7021, 0.8595, 0.7105, 0.8544, 0.708, 0.8559, 0.7021, 0.8606, 0.7062, 0.8644, 0.7129, 0.8595, 0.7105, 0.8606, 0.7062, 0.8651, 0.71, 0.8691, 0.7151, 0.8644, 0.7129, 0.8651, 0.71, 0.8695, 0.7137, 0.8737, 0.7173, 0.8691, 0.7151, 0.8695, 0.7137, 0.8354, 0.6989, 0.8269, 0.6949, 0.8305, 0.6806, 0.8383, 0.6872, 0.8651, 0.71, 0.8606, 0.7062, 0.8622, 0.7023, 0.8662, 0.7075, 0.8695, 0.7137, 0.8651, 0.71, 0.8662, 0.7075, 0.87, 0.7124, 0.8737, 0.7173, 0.8695, 0.7137, 0.87, 0.7124, 0.8383, 0.6872, 0.8305, 0.6806, 0.8357, 0.6677, 0.8426, 0.6766, 0.8449, 0.6929, 0.8383, 0.6872, 0.8426, 0.6766, 0.8484, 0.6843, 0.8507, 0.6977, 0.8449, 0.6929, 0.8484, 0.6843, 0.8535, 0.6908, 0.8559, 0.7021, 0.8507, 0.6977, 0.8535, 0.6908, 0.858, 0.6968, 0.8606, 0.7062, 0.8559, 0.7021, 0.858, 0.6968, 0.8622, 0.7023, 0.653, -1.386, 0.653, -1.462, 0.7641, -1.462, 0.7641, -1.386, 0.8535, 0.6908, 0.8484, 0.6843, 0.8529, 0.6769, 0.8571, 0.685, 0.653, -0.5412, 0.653, -0.6179, 0.7641, -0.6179, 0.7641, -0.5412, 0.858, 0.6968, 0.8535, 0.6908, 0.8571, 0.685, 0.8608, 0.6923, 0.653, 0.6873, 0.653, 0.6105, 0.7641, 0.6105, 0.7641, 0.6873, 0.8622, 0.7023, 0.858, 0.6968, 0.8608, 0.6923, 0.8643, 0.699, 0.653, 0.07307, 0.653, -0.003706, 0.7641, -0.003706, 0.7641, 0.07307, 0.8662, 0.7075, 0.8622, 0.7023, 0.8643, 0.699, 0.8675, 0.7053, 0.653, -0.925, 0.653, -1.002, 0.7641, -1.002, 0.7641, -0.925, 0.87, 0.7124, 0.8662, 0.7075, 0.8675, 0.7053, 0.8706, 0.7113, 0.653, -0.3108, 0.653, -0.3876, 0.7641, -0.3876, 0.7641, -0.3108, 0.653, 0.3034, 0.653, 0.2266, 0.7641, 0.2266, 0.7641, 0.3034, 0.8737, 0.7173, 0.87, 0.7124, 0.8706, 0.7113, 0.8426, 0.6766, 0.8357, 0.6677, 0.8425, 0.6566, 0.8481, 0.6676, 0.653, -0.1573, 0.653, -0.234, 0.7641, -0.234, 0.7641, -0.1573, 0.8484, 0.6843, 0.8426, 0.6766, 0.8481, 0.6676, 0.8529, 0.6769, 0.653, 0.5337, 0.653, 0.457, 0.7641, 0.457, 0.7641, 0.5337, 0.8706, 0.7113, 0.8675, 0.7053, 0.8691, 0.7035, 0.8714, 0.7105, 0.653, -1.309, 0.653, -1.386, 0.7641, -1.386, 0.7641, -1.309, 0.653, 0.9176, 0.653, 0.8409, 0.7641, 0.8409, 0.7641, 0.9176, 0.8737, 0.7173, 0.8706, 0.7113, 0.8714, 0.7105, 0.8481, 0.6676, 0.8425, 0.6566, 0.8504, 0.6479, 0.8547, 0.6605, 0.653, -0.6947, 0.653, -0.7715, 0.7641, -0.7715, 0.7641, -0.6947, 0.8529, 0.6769, 0.8481, 0.6676, 0.8547, 0.6605, 0.8582, 0.6711, 0.653, -0.08048, 0.653, -0.1573, 0.7641, -0.1573, 0.7641, -0.08048, 0.8571, 0.685, 0.8529, 0.6769, 0.8582, 0.6711, 0.8614, 0.6803, 0.653, -0.4644, 0.653, -0.5412, 0.7641, -0.5412, 0.7641, -0.4644, 0.8608, 0.6923, 0.8571, 0.685, 0.8614, 0.6803, 0.8641, 0.6887, 0.653, 0.7641, 0.653, 0.6873, 0.7641, 0.6873, 0.7641, 0.7641, 0.8643, 0.699, 0.8608, 0.6923, 0.8641, 0.6887, 0.8667, 0.6963, 0.653, 0.1499, 0.653, 0.07307, 0.7641, 0.07307, 0.7641, 0.1498, 0.8675, 0.7053, 0.8643, 0.699, 0.8667, 0.6963, 0.8691, 0.7035, 0.8614, 0.6803, 0.8582, 0.6711, 0.8641, 0.6671, 0.8661, 0.6772, 0.653, -0.8483, 0.653, -0.925, 0.7641, -0.925, 0.7641, -0.8483, 0.8641, 0.6887, 0.8614, 0.6803, 0.8661, 0.6772, 0.8678, 0.6862, 0.653, 0.9944, 0.653, 0.9176, 0.7641, 0.9176, 0.7641, 0.9944, 0.8667, 0.6963, 0.8641, 0.6887, 0.8678, 0.6862, 0.8693, 0.6945, 0.653, -1.079, 0.653, -1.155, 0.7641, -1.155, 0.7641, -1.079, 0.8691, 0.7035, 0.8667, 0.6963, 0.8693, 0.6945, 0.8708, 0.7023, 0.653, -0.6179, 0.653, -0.6947, 0.7641, -0.6947, 0.7641, -0.6179, 0.8714, 0.7105, 0.8691, 0.7035, 0.8708, 0.7023, 0.8723, 0.7099, 0.653, -0.234, 0.653, -0.3108, 0.7641, -0.3108, 0.7641, -0.234, 0.653, -0.003706, 0.653, -0.08048, 0.7641, -0.08048, 0.7641, -0.003706, 0.8737, 0.7173, 0.8714, 0.7105, 0.8723, 0.7099, 0.8547, 0.6605, 0.8504, 0.6479, 0.8593, 0.6418, 0.862, 0.6555, 0.653, 0.6105, 0.653, 0.5337, 0.7641, 0.5337, 0.7641, 0.6105, 0.8582, 0.6711, 0.8547, 0.6605, 0.862, 0.6555, 0.8641, 0.6671, 0.653, -1.002, 0.653, -1.079, 0.7641, -1.079, 0.7641, -1.002, 0.8723, 0.7099, 0.8708, 0.7023, 0.8727, 0.7017, 0.8732, 0.7096, 0.653, -1.232, 0.653, -1.309, 0.7641, -1.309, 0.7641, -1.232, 0.653, 0.3802, 0.653, 0.3034, 0.7641, 0.3034, 0.7641, 0.3802, 0.8737, 0.7173, 0.8723, 0.7099, 0.8732, 0.7096, 0.862, 0.6555, 0.8593, 0.6418, 0.8689, 0.6386, 0.8697, 0.6529, 0.653, -0.3876, 0.653, -0.4644, 0.7641, -0.4644, 0.7641, -0.3876, 0.8641, 0.6671, 0.862, 0.6555, 0.8697, 0.6529, 0.8705, 0.665, 0.653, 0.8409, 0.653, 0.7641, 0.7641, 0.7641, 0.7641, 0.8409, 0.8661, 0.6772, 0.8641, 0.6671, 0.8705, 0.665, 0.8711, 0.6756, 0.653, -0.7715, 0.653, -0.8483, 0.7641, -0.8483, 0.7641, -0.7715, 0.8678, 0.6862, 0.8661, 0.6772, 0.8711, 0.6756, 0.8717, 0.685, 0.653, 0.457, 0.653, 0.3802, 0.7641, 0.3802, 0.7641, 0.457, 0.8693, 0.6945, 0.8678, 0.6862, 0.8717, 0.685, 0.8722, 0.6936, 0.653, 0.2266, 0.653, 0.1499, 0.7641, 0.1498, 0.7641, 0.2266, 0.8708, 0.7023, 0.8693, 0.6945, 0.8722, 0.6936, 0.8727, 0.7017, 0.653, -1.155, 0.653, -1.232, 0.7641, -1.232, 0.7641, -1.155, 0.4686, 0.08294, 0.4692, 0.1557, 0.4266, 0.163, 0.4168, 0.0915, 0.4716, 0.4501, 0.472, 0.4908, 0.4663, 0.4509, 0.4712, 0.4089, 0.4716, 0.4501, 0.4663, 0.4509, 0.4607, 0.4105, 0.4709, 0.3663, 0.4712, 0.4089, 0.4607, 0.4105, 0.4549, 0.3686, 0.4706, 0.3213, 0.4709, 0.3663, 0.4549, 0.3686, 0.4488, 0.3243, 0.4703, 0.2723, 0.4706, 0.3213, 0.4488, 0.3243, 0.4422, 0.2762, 0.4699, 0.2179, 0.4703, 0.2723, 0.4422, 0.2762, 0.435, 0.223, 0.4692, 0.1557, 0.4699, 0.2179, 0.435, 0.223, 0.4266, 0.163, 0.435, 0.223, 0.4422, 0.2762, 0.4154, 0.2889, 0.4015, 0.2387, 0.4266, 0.163, 0.435, 0.223, 0.4015, 0.2387, 0.3858, 0.1817, 0.4168, 0.0915, 0.4266, 0.163, 0.3858, 0.1817, 0.3673, 0.1144, 0.4663, 0.4509, 0.472, 0.4908, 0.4613, 0.4533, 0.4607, 0.4105, 0.4663, 0.4509, 0.4613, 0.4533, 0.4506, 0.4152, 0.4549, 0.3686, 0.4607, 0.4105, 0.4506, 0.4152, 0.4395, 0.3758, 0.4488, 0.3243, 0.4549, 0.3686, 0.4395, 0.3758, 0.4279, 0.3341, 0.4422, 0.2762, 0.4488, 0.3243, 0.4279, 0.3341, 0.4154, 0.2889, 0.4395, 0.3758, 0.4506, 0.4152, 0.4413, 0.4229, 0.4254, 0.3874, 0.4279, 0.3341, 0.4395, 0.3758, 0.4254, 0.3874, 0.4087, 0.3498, 0.4154, 0.2889, 0.4279, 0.3341, 0.4087, 0.3498, 0.3907, 0.3091, 0.4015, 0.2387, 0.4154, 0.2889, 0.3907, 0.3091, 0.3708, 0.2638, 0.3858, 0.1817, 0.4015, 0.2387, 0.3708, 0.2638, 0.3481, 0.2121, 0.3673, 0.1144, 0.3858, 0.1817, 0.3481, 0.2121, 0.3215, 0.1512, 0.4613, 0.4533, 0.472, 0.4908, 0.4567, 0.4571, 0.4506, 0.4152, 0.4613, 0.4533, 0.4567, 0.4571, 0.4413, 0.4229, 0.3481, 0.2121, 0.3708, 0.2638, 0.3438, 0.2973, 0.315, 0.253, 0.3215, 0.1512, 0.3481, 0.2121, 0.315, 0.253, 0.281, 0.2007, 0.4567, 0.4571, 0.472, 0.4908, 0.4527, 0.4622, 0.4413, 0.4229, 0.4567, 0.4571, 0.4527, 0.4622, 0.4332, 0.4331, 0.4254, 0.3874, 0.4413, 0.4229, 0.4332, 0.4331, 0.4131, 0.403, 0.4087, 0.3498, 0.4254, 0.3874, 0.4131, 0.403, 0.392, 0.3709, 0.3907, 0.3091, 0.4087, 0.3498, 0.392, 0.3709, 0.3691, 0.3361, 0.3708, 0.2638, 0.3907, 0.3091, 0.3691, 0.3361, 0.3438, 0.2973, 0.392, 0.3709, 0.4131, 0.403, 0.4031, 0.4218, 0.3782, 0.3965, 0.3691, 0.3361, 0.392, 0.3709, 0.3782, 0.3965, 0.3514, 0.369, 0.3438, 0.2973, 0.3691, 0.3361, 0.3514, 0.369, 0.3216, 0.3382, 0.315, 0.253, 0.3438, 0.2973, 0.3216, 0.3382, 0.2876, 0.303, 0.281, 0.2007, 0.315, 0.253, 0.2876, 0.303, 0.2476, 0.2613, 0.4527, 0.4622, 0.472, 0.4908, 0.4494, 0.4684, 0.4332, 0.4331, 0.4527, 0.4622, 0.4494, 0.4684, 0.4266, 0.4456, 0.4131, 0.403, 0.4332, 0.4331, 0.4266, 0.4456, 0.4031, 0.4218, 0.2476, 0.2613, 0.2876, 0.303, 0.2672, 0.3602, 0.2225, 0.331, 0.4494, 0.4684, 0.472, 0.4908, 0.447, 0.4754, 0.4266, 0.4456, 0.4494, 0.4684, 0.447, 0.4754, 0.4217, 0.4597, 0.4031, 0.4218, 0.4266, 0.4456, 0.4217, 0.4597, 0.3956, 0.4433, 0.3782, 0.3965, 0.4031, 0.4218, 0.3956, 0.4433, 0.368, 0.4258, 0.3514, 0.369, 0.3782, 0.3965, 0.368, 0.4258, 0.3382, 0.4065, 0.3216, 0.3382, 0.3514, 0.369, 0.3382, 0.4065, 0.305, 0.385, 0.2876, 0.303, 0.3216, 0.3382, 0.305, 0.385, 0.2672, 0.3602, 0.368, 0.4258, 0.3956, 0.4433, 0.3911, 0.4667, 0.3618, 0.4575, 0.3382, 0.4065, 0.368, 0.4258, 0.3618, 0.4575, 0.33, 0.4474, 0.305, 0.385, 0.3382, 0.4065, 0.33, 0.4474, 0.2947, 0.4359, 0.2672, 0.3602, 0.305, 0.385, 0.2947, 0.4359, 0.2544, 0.4226, 0.2225, 0.331, 0.2672, 0.3602, 0.2544, 0.4226, 0.2068, 0.4069, 0.447, 0.4754, 0.472, 0.4908, 0.4455, 0.4831, 0.4217, 0.4597, 0.447, 0.4754, 0.4455, 0.4831, 0.4187, 0.4751, 0.3956, 0.4433, 0.4217, 0.4597, 0.4187, 0.4751, 0.3911, 0.4667, 0.2068, 0.4069, 0.2544, 0.4226, 0.2499, 0.4878, 0.2012, 0.4864, 0.4455, 0.4831, 0.472, 0.4908, 0.445, 0.491, 0.4187, 0.4751, 0.4455, 0.4831, 0.445, 0.491, 0.4178, 0.4911, 0.3911, 0.4667, 0.4187, 0.4751, 0.4178, 0.4911, 0.3896, 0.491, 0.3618, 0.4575, 0.3911, 0.4667, 0.3896, 0.491, 0.3597, 0.4906, 0.33, 0.4474, 0.3618, 0.4575, 0.3597, 0.4906, 0.3273, 0.49, 0.2947, 0.4359, 0.33, 0.4474, 0.3273, 0.49, 0.2912, 0.489, 0.2544, 0.4226, 0.2947, 0.4359, 0.2912, 0.489, 0.2499, 0.4878, 0.3273, 0.49, 0.3597, 0.4906, 0.3619, 0.5237, 0.3301, 0.5327, 0.2912, 0.489, 0.3273, 0.49, 0.3301, 0.5327, 0.2946, 0.5424, 0.2499, 0.4878, 0.2912, 0.489, 0.2946, 0.5424, 0.2539, 0.5534, 0.2012, 0.4864, 0.2499, 0.4878, 0.2539, 0.5534, 0.2059, 0.5664, 0.445, 0.491, 0.472, 0.4908, 0.4456, 0.499, 0.4178, 0.4911, 0.445, 0.491, 0.4456, 0.499, 0.419, 0.5071, 0.3896, 0.491, 0.4178, 0.4911, 0.419, 0.5071, 0.3913, 0.5153, 0.3597, 0.4906, 0.3896, 0.491, 0.3913, 0.5153, 0.3619, 0.5237, 0.4456, 0.499, 0.472, 0.4908, 0.4472, 0.5066, 0.419, 0.5071, 0.4456, 0.499, 0.4472, 0.5066, 0.4221, 0.5225, 0.3913, 0.5153, 0.419, 0.5071, 0.4221, 0.5225, 0.3961, 0.5387, 0.3619, 0.5237, 0.3913, 0.5153, 0.3961, 0.5387, 0.3684, 0.5556, 0.3301, 0.5327, 0.3619, 0.5237, 0.3684, 0.5556, 0.3383, 0.5738, 0.2946, 0.5424, 0.3301, 0.5327, 0.3383, 0.5738, 0.3047, 0.5939, 0.2539, 0.5534, 0.2946, 0.5424, 0.3047, 0.5939, 0.2662, 0.6167, 0.2059, 0.5664, 0.2539, 0.5534, 0.2662, 0.6167, 0.2208, 0.6437, 0.3383, 0.5738, 0.3684, 0.5556, 0.3788, 0.5852, 0.3516, 0.612, 0.3047, 0.5939, 0.3383, 0.5738, 0.3516, 0.612, 0.3213, 0.6416, 0.2662, 0.6167, 0.3047, 0.5939, 0.3213, 0.6416, 0.2865, 0.6755, 0.2208, 0.6437, 0.2662, 0.6167, 0.2865, 0.6755, 0.2454, 0.7154, 0.4472, 0.5066, 0.472, 0.4908, 0.4498, 0.5137, 0.4221, 0.5225, 0.4472, 0.5066, 0.4498, 0.5137, 0.4272, 0.5367, 0.3961, 0.5387, 0.4221, 0.5225, 0.4272, 0.5367, 0.4038, 0.5603, 0.3684, 0.5556, 0.3961, 0.5387, 0.4038, 0.5603, 0.3788, 0.5852, 0.4272, 0.5367, 0.4498, 0.5137, 0.4532, 0.5198, 0.4341, 0.5491, 0.4038, 0.5603, 0.4272, 0.5367, 0.4341, 0.5491, 0.4141, 0.5793, 0.3788, 0.5852, 0.4038, 0.5603, 0.4141, 0.5793, 0.3929, 0.6111, 0.3516, 0.612, 0.3788, 0.5852, 0.3929, 0.6111, 0.3697, 0.6455, 0.3213, 0.6416, 0.3516, 0.612, 0.3697, 0.6455, 0.3437, 0.6837, 0.2865, 0.6755, 0.3213, 0.6416, 0.3437, 0.6837, 0.3139, 0.7273, 0.2454, 0.7154, 0.2865, 0.6755, 0.3139, 0.7273, 0.2788, 0.7788, 0.4498, 0.5137, 0.472, 0.4908, 0.4532, 0.5198, 0.3437, 0.6837, 0.3697, 0.6455, 0.3917, 0.6732, 0.3712, 0.7184, 0.3139, 0.7273, 0.3437, 0.6837, 0.3712, 0.7184, 0.3476, 0.7702, 0.2788, 0.7788, 0.3139, 0.7273, 0.3476, 0.7702, 0.3197, 0.8313, 0.4532, 0.5198, 0.472, 0.4908, 0.4573, 0.5249, 0.4341, 0.5491, 0.4532, 0.5198, 0.4573, 0.5249, 0.4424, 0.5593, 0.4141, 0.5793, 0.4341, 0.5491, 0.4424, 0.5593, 0.4267, 0.5949, 0.3929, 0.6111, 0.4141, 0.5793, 0.4267, 0.5949, 0.41, 0.6325, 0.3697, 0.6455, 0.3929, 0.6111, 0.41, 0.6325, 0.3917, 0.6732, 0.4267, 0.5949, 0.4424, 0.5593, 0.4518, 0.5669, 0.4411, 0.6065, 0.41, 0.6325, 0.4267, 0.5949, 0.4411, 0.6065, 0.4295, 0.6484, 0.3917, 0.6732, 0.41, 0.6325, 0.4295, 0.6484, 0.4168, 0.6939, 0.3712, 0.7184, 0.3917, 0.6732, 0.4168, 0.6939, 0.4026, 0.7445, 0.3476, 0.7702, 0.3712, 0.7184, 0.4026, 0.7445, 0.3861, 0.8024, 0.3197, 0.8313, 0.3476, 0.7702, 0.3861, 0.8024, 0.3666, 0.8709, 0.4573, 0.5249, 0.472, 0.4908, 0.462, 0.5286, 0.4424, 0.5593, 0.4573, 0.5249, 0.462, 0.5286, 0.4518, 0.5669, 0.3861, 0.8024, 0.4026, 0.7445, 0.4367, 0.7609, 0.4281, 0.8228, 0.3666, 0.8709, 0.3861, 0.8024, 0.4281, 0.8228, 0.4178, 0.896, 0.462, 0.5286, 0.472, 0.4908, 0.4671, 0.5309, 0.4518, 0.5669, 0.462, 0.5286, 0.4671, 0.5309, 0.462, 0.5715, 0.4411, 0.6065, 0.4518, 0.5669, 0.462, 0.5715, 0.4566, 0.6136, 0.4295, 0.6484, 0.4411, 0.6065, 0.4566, 0.6136, 0.4507, 0.6583, 0.4168, 0.6939, 0.4295, 0.6484, 0.4507, 0.6583, 0.4442, 0.7068, 0.4026, 0.7445, 0.4168, 0.6939, 0.4442, 0.7068, 0.4367, 0.7609, 0.4566, 0.6136, 0.462, 0.5715, 0.4726, 0.5731, 0.4728, 0.6161, 0.4507, 0.6583, 0.4566, 0.6136, 0.4728, 0.6161, 0.4728, 0.6617, 0.4442, 0.7068, 0.4507, 0.6583, 0.4728, 0.6617, 0.4727, 0.7114, 0.4367, 0.7609, 0.4442, 0.7068, 0.4727, 0.7114, 0.4724, 0.7668, 0.4281, 0.8228, 0.4367, 0.7609, 0.4724, 0.7668, 0.4719, 0.8304, 0.4178, 0.896, 0.4281, 0.8228, 0.4719, 0.8304, 0.4713, 0.9055, 0.4671, 0.5309, 0.472, 0.4908, 0.4724, 0.5317, 0.462, 0.5715, 0.4671, 0.5309, 0.4724, 0.5317, 0.4726, 0.5731, 0.4719, 0.8304, 0.4724, 0.7668, 0.5081, 0.7621, 0.5159, 0.8248, 0.4713, 0.9055, 0.4719, 0.8304, 0.5159, 0.8248, 0.5251, 0.899, 0.4724, 0.5317, 0.472, 0.4908, 0.4776, 0.5308, 0.4726, 0.5731, 0.4724, 0.5317, 0.4776, 0.5308, 0.4832, 0.5714, 0.4728, 0.6161, 0.4726, 0.5731, 0.4832, 0.5714, 0.489, 0.6136, 0.4728, 0.6617, 0.4728, 0.6161, 0.489, 0.6136, 0.4949, 0.6585, 0.4727, 0.7114, 0.4728, 0.6617, 0.4949, 0.6585, 0.5012, 0.7074, 0.4724, 0.7668, 0.4727, 0.7114, 0.5012, 0.7074, 0.5081, 0.7621, 0.4949, 0.6585, 0.489, 0.6136, 0.5045, 0.6065, 0.5161, 0.6488, 0.5012, 0.7074, 0.4949, 0.6585, 0.5161, 0.6488, 0.5287, 0.695, 0.5081, 0.7621, 0.5012, 0.7074, 0.5287, 0.695, 0.5426, 0.7467, 0.5159, 0.8248, 0.5081, 0.7621, 0.5426, 0.7467, 0.5584, 0.8061, 0.5251, 0.899, 0.5159, 0.8248, 0.5584, 0.8061, 0.5771, 0.8766, 0.4776, 0.5308, 0.472, 0.4908, 0.4827, 0.5285, 0.4832, 0.5714, 0.4776, 0.5308, 0.4827, 0.5285, 0.4934, 0.5667, 0.489, 0.6136, 0.4832, 0.5714, 0.4934, 0.5667, 0.5045, 0.6065, 0.5771, 0.8766, 0.5584, 0.8061, 0.5977, 0.775, 0.6254, 0.8388, 0.4827, 0.5285, 0.472, 0.4908, 0.4873, 0.5246, 0.4934, 0.5667, 0.4827, 0.5285, 0.4873, 0.5246, 0.5028, 0.559, 0.5045, 0.6065, 0.4934, 0.5667, 0.5028, 0.559, 0.5187, 0.5948, 0.5161, 0.6488, 0.5045, 0.6065, 0.5187, 0.5948, 0.5356, 0.633, 0.5287, 0.695, 0.5161, 0.6488, 0.5356, 0.633, 0.5539, 0.6746, 0.5426, 0.7467, 0.5287, 0.695, 0.5539, 0.6746, 0.5743, 0.7212, 0.5584, 0.8061, 0.5426, 0.7467, 0.5743, 0.7212, 0.5977, 0.775, 0.5356, 0.633, 0.5187, 0.5948, 0.5312, 0.5791, 0.5527, 0.6115, 0.5539, 0.6746, 0.5356, 0.633, 0.5527, 0.6115, 0.576, 0.647, 0.5743, 0.7212, 0.5539, 0.6746, 0.576, 0.647, 0.6021, 0.6866, 0.5977, 0.775, 0.5743, 0.7212, 0.6021, 0.6866, 0.6322, 0.7326, 0.6254, 0.8388, 0.5977, 0.775, 0.6322, 0.7326, 0.6678, 0.787, 0.4873, 0.5246, 0.472, 0.4908, 0.4913, 0.5195, 0.5028, 0.559, 0.4873, 0.5246, 0.4913, 0.5195, 0.5109, 0.5487, 0.5187, 0.5948, 0.5028, 0.559, 0.5109, 0.5487, 0.5312, 0.5791, 0.6678, 0.787, 0.6322, 0.7326, 0.6605, 0.6803, 0.7026, 0.7228, 0.4913, 0.5195, 0.472, 0.4908, 0.4946, 0.5133, 0.5109, 0.5487, 0.4913, 0.5195, 0.4946, 0.5133, 0.5176, 0.5361, 0.5312, 0.5791, 0.5109, 0.5487, 0.5176, 0.5361, 0.5414, 0.56, 0.5527, 0.6115, 0.5312, 0.5791, 0.5414, 0.56, 0.5666, 0.5854, 0.576, 0.647, 0.5527, 0.6115, 0.5666, 0.5854, 0.594, 0.6132, 0.6021, 0.6866, 0.576, 0.647, 0.594, 0.6132, 0.6244, 0.6442, 0.6322, 0.7326, 0.6021, 0.6866, 0.6244, 0.6442, 0.6605, 0.6803, 0.594, 0.6132, 0.5666, 0.5854, 0.5768, 0.5557, 0.6073, 0.5748, 0.6244, 0.6442, 0.594, 0.6132, 0.6073, 0.5748, 0.6413, 0.5963, 0.6605, 0.6803, 0.6244, 0.6442, 0.6413, 0.5963, 0.6809, 0.6202, 0.7026, 0.7228, 0.6605, 0.6803, 0.6809, 0.6202, 0.7277, 0.6489, 0.4946, 0.5133, 0.472, 0.4908, 0.4971, 0.5062, 0.5176, 0.5361, 0.4946, 0.5133, 0.4971, 0.5062, 0.5225, 0.5218, 0.5414, 0.56, 0.5176, 0.5361, 0.5225, 0.5218, 0.5488, 0.5382, 0.5666, 0.5854, 0.5414, 0.56, 0.5488, 0.5382, 0.5768, 0.5557, 0.5225, 0.5218, 0.4971, 0.5062, 0.4985, 0.4985, 0.5254, 0.5063, 0.5488, 0.5382, 0.5225, 0.5218, 0.5254, 0.5063, 0.5533, 0.5146, 0.5768, 0.5557, 0.5488, 0.5382, 0.5533, 0.5146, 0.583, 0.5234, 0.6073, 0.5748, 0.5768, 0.5557, 0.583, 0.5234, 0.6152, 0.5331, 0.6413, 0.5963, 0.6073, 0.5748, 0.6152, 0.5331, 0.6513, 0.544, 0.6809, 0.6202, 0.6413, 0.5963, 0.6513, 0.544, 0.693, 0.5554, 0.7277, 0.6489, 0.6809, 0.6202, 0.693, 0.5554, 0.7423, 0.5693, 0.4971, 0.5062, 0.472, 0.4908, 0.4985, 0.4985, 0.6513, 0.544, 0.6152, 0.5331, 0.6176, 0.4898, 0.6542, 0.4897, 0.693, 0.5554, 0.6513, 0.544, 0.6542, 0.4897, 0.6963, 0.4884, 0.7423, 0.5693, 0.693, 0.5554, 0.6963, 0.4884, 0.7461, 0.4873, 0.4985, 0.4985, 0.472, 0.4908, 0.4989, 0.4905, 0.5254, 0.5063, 0.4985, 0.4985, 0.4989, 0.4905, 0.5263, 0.4903, 0.5533, 0.5146, 0.5254, 0.5063, 0.5263, 0.4903, 0.5546, 0.4901, 0.583, 0.5234, 0.5533, 0.5146, 0.5546, 0.4901, 0.5848, 0.4899, 0.6152, 0.5331, 0.583, 0.5234, 0.5848, 0.4899, 0.6176, 0.4898, 0.5263, 0.4903, 0.4989, 0.4905, 0.4983, 0.4826, 0.525, 0.4742, 0.5546, 0.4901, 0.5263, 0.4903, 0.525, 0.4742, 0.5527, 0.4656, 0.5848, 0.4899, 0.5546, 0.4901, 0.5527, 0.4656, 0.5822, 0.4566, 0.6176, 0.4898, 0.5848, 0.4899, 0.5822, 0.4566, 0.6142, 0.4467, 0.6542, 0.4897, 0.6176, 0.4898, 0.6142, 0.4467, 0.65, 0.4357, 0.6963, 0.4884, 0.6542, 0.4897, 0.65, 0.4357, 0.6908, 0.422, 0.7461, 0.4873, 0.6963, 0.4884, 0.6908, 0.422, 0.7392, 0.4061, 0.4989, 0.4905, 0.472, 0.4908, 0.4983, 0.4826, 0.65, 0.4357, 0.6142, 0.4467, 0.6054, 0.4055, 0.6389, 0.3841, 0.6908, 0.422, 0.65, 0.4357, 0.6389, 0.3841, 0.6769, 0.3586, 0.7392, 0.4061, 0.6908, 0.422, 0.6769, 0.3586, 0.722, 0.3288, 0.4983, 0.4826, 0.472, 0.4908, 0.4967, 0.4749, 0.525, 0.4742, 0.4983, 0.4826, 0.4967, 0.4749, 0.5218, 0.4589, 0.5527, 0.4656, 0.525, 0.4742, 0.5218, 0.4589, 0.5478, 0.4422, 0.5822, 0.4566, 0.5527, 0.4656, 0.5478, 0.4422, 0.5754, 0.4246, 0.6142, 0.4467, 0.5822, 0.4566, 0.5754, 0.4246, 0.6054, 0.4055, 0.5478, 0.4422, 0.5218, 0.4589, 0.5166, 0.4447, 0.5399, 0.4207, 0.5754, 0.4246, 0.5478, 0.4422, 0.5399, 0.4207, 0.5646, 0.3953, 0.6054, 0.4055, 0.5754, 0.4246, 0.5646, 0.3953, 0.5915, 0.3677, 0.6389, 0.3841, 0.6054, 0.4055, 0.5915, 0.3677, 0.6214, 0.3369, 0.6769, 0.3586, 0.6389, 0.3841, 0.6214, 0.3369, 0.6552, 0.3007, 0.722, 0.3288, 0.6769, 0.3586, 0.6552, 0.3007, 0.6954, 0.2583, 0.4967, 0.4749, 0.472, 0.4908, 0.4941, 0.4679, 0.5218, 0.4589, 0.4967, 0.4749, 0.4941, 0.4679, 0.5166, 0.4447, 0.6552, 0.3007, 0.6214, 0.3369, 0.5983, 0.2958, 0.6266, 0.2505, 0.6954, 0.2583, 0.6552, 0.3007, 0.6266, 0.2505, 0.6603, 0.1972, 0.4941, 0.4679, 0.472, 0.4908, 0.4907, 0.4618, 0.5166, 0.4447, 0.4941, 0.4679, 0.4907, 0.4618, 0.5097, 0.4324, 0.5399, 0.4207, 0.5166, 0.4447, 0.5097, 0.4324, 0.5294, 0.402, 0.5646, 0.3953, 0.5399, 0.4207, 0.5294, 0.402, 0.5503, 0.3697, 0.5915, 0.3677, 0.5646, 0.3953, 0.5503, 0.3697, 0.573, 0.3348, 0.6214, 0.3369, 0.5915, 0.3677, 0.573, 0.3348, 0.5983, 0.2958, 0.5294, 0.402, 0.5097, 0.4324, 0.5014, 0.4223, 0.5167, 0.3867, 0.5503, 0.3697, 0.5294, 0.402, 0.5167, 0.3867, 0.533, 0.3489, 0.573, 0.3348, 0.5503, 0.3697, 0.533, 0.3489, 0.5507, 0.3079, 0.5983, 0.2958, 0.573, 0.3348, 0.5507, 0.3079, 0.5704, 0.2623, 0.6266, 0.2505, 0.5983, 0.2958, 0.5704, 0.2623, 0.5923, 0.2097, 0.6603, 0.1972, 0.6266, 0.2505, 0.5923, 0.2097, 0.6184, 0.1477, 0.4907, 0.4618, 0.472, 0.4908, 0.4866, 0.4568, 0.5097, 0.4324, 0.4907, 0.4618, 0.4866, 0.4568, 0.5014, 0.4223, 0.5923, 0.2097, 0.5704, 0.2623, 0.539, 0.2375, 0.5537, 0.1798, 0.6184, 0.1477, 0.5923, 0.2097, 0.5537, 0.1798, 0.5712, 0.1116, 0.4866, 0.4568, 0.472, 0.4908, 0.4819, 0.453, 0.5014, 0.4223, 0.4866, 0.4568, 0.4819, 0.453, 0.4919, 0.4149, 0.5167, 0.3867, 0.5014, 0.4223, 0.4919, 0.4149, 0.5024, 0.3754, 0.533, 0.3489, 0.5167, 0.3867, 0.5024, 0.3754, 0.5135, 0.3335, 0.5507, 0.3079, 0.533, 0.3489, 0.5135, 0.3335, 0.5255, 0.2881, 0.5704, 0.2623, 0.5507, 0.3079, 0.5255, 0.2881, 0.539, 0.2375, 0.5135, 0.3335, 0.5024, 0.3754, 0.4869, 0.3685, 0.4924, 0.3242, 0.5255, 0.2881, 0.5135, 0.3335, 0.4924, 0.3242, 0.4984, 0.2761, 0.539, 0.2375, 0.5255, 0.2881, 0.4984, 0.2761, 0.505, 0.2222, 0.5537, 0.1798, 0.539, 0.2375, 0.505, 0.2222, 0.5121, 0.1618, 0.5712, 0.1116, 0.5537, 0.1798, 0.5121, 0.1618, 0.5207, 0.08984, 0.4819, 0.453, 0.472, 0.4908, 0.4768, 0.4508, 0.4919, 0.4149, 0.4819, 0.453, 0.4768, 0.4508, 0.4818, 0.4104, 0.5024, 0.3754, 0.4919, 0.4149, 0.4818, 0.4104, 0.4869, 0.3685, 0.5207, 0.08984, 0.5121, 0.1618, 0.4692, 0.1557, 0.4686, 0.08294, 0.4768, 0.4508, 0.472, 0.4908, 0.4716, 0.4501, 0.4818, 0.4104, 0.4768, 0.4508, 0.4716, 0.4501, 0.4712, 0.4089, 0.4869, 0.3685, 0.4818, 0.4104, 0.4712, 0.4089, 0.4709, 0.3663, 0.4924, 0.3242, 0.4869, 0.3685, 0.4709, 0.3663, 0.4706, 0.3213, 0.4984, 0.2761, 0.4924, 0.3242, 0.4706, 0.3213, 0.4703, 0.2723, 0.505, 0.2222, 0.4984, 0.2761, 0.4703, 0.2723, 0.4699, 0.2179, 0.5121, 0.1618, 0.505, 0.2222, 0.4699, 0.2179, 0.4692, 0.1557])
me_sphere.materials.append(mat_material)
me_sphere.use_remesh_preserve_volume = False
me_sphere.use_remesh_preserve_attributes = False
me_sphere.use_mirror_vertex_groups = False
me_sphere.update()

# ---- objects
ob_sphere = bpy.data.objects.new('Sphere', me_sphere)

# ---- transforms, parenting, visibility, modifiers, constraints
ob_sphere.location = (0.0, 0.0, 0.0)
ob_sphere.lineart.crease_threshold = 0.0

# ---- collection membership
col_collection_1.objects.link(ob_sphere)

# ---- scene / render settings (as saved in the file)
scene.frame_start = 1; scene.frame_end = 250; scene.frame_set(1)
scene.render.engine = 'BLENDER_EEVEE_NEXT'
scene.render.resolution_percentage = 50
scene.render.dither_intensity = 0.0
scene.cycles.use_denoising = False
scene.cycles.samples = 128
scene.cycles.sampling_pattern = 'TABULATED_SOBOL'
scene.cycles.use_adaptive_sampling = False
scene.cycles.use_light_tree = False
scene.cycles.blur_glossy = 0.0
scene.cycles.sample_clamp_indirect = 0.0
scene.view_settings.view_transform = 'Standard'
bpy.context.view_layer.update()

# ---- added for rendering (the .blend has no active camera and no usable light): camera, sun
cam_auto = bpy.data.cameras.new('AutoCamera')
cam_auto.lens = 50.0
cam_auto.sensor_width = 36.0
cam_auto.clip_end = 1000.0
ob_auto_camera = bpy.data.objects.new('AutoCamera', cam_auto)
scene.collection.objects.link(ob_auto_camera)
ob_auto_camera.location = (7.93215, -7.76858, 6.34572)
ob_auto_camera.rotation_euler = (1.09748, -7.21219e-08, 0.694738)
scene.camera = ob_auto_camera
light_auto_sun = bpy.data.lights.new('AutoSun', 'SUN')
light_auto_sun.energy = 3.0
light_auto_sun.angle = 0.0523599
ob_auto_sun = bpy.data.objects.new('AutoSun', light_auto_sun)
scene.collection.objects.link(ob_auto_sun)
ob_auto_sun.rotation_euler = (0.872665, 0.174533, 0.523599)
bpy.context.view_layer.update()
